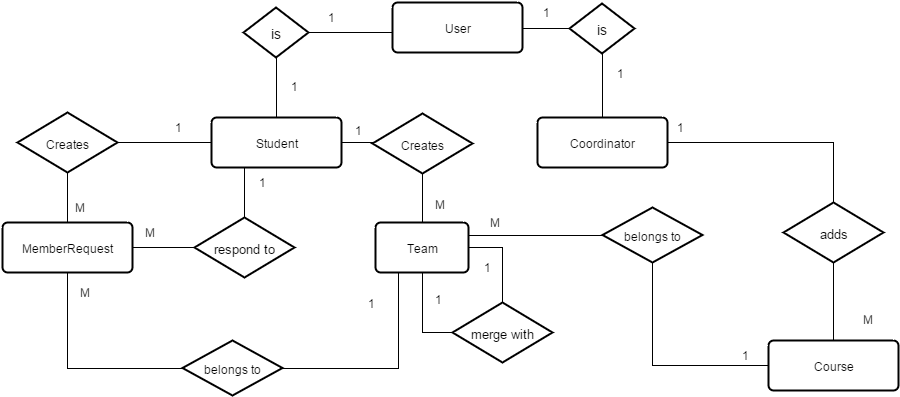

The diagram above was exported from draw.io. Its source (the exported page's mxGraphModel, read from the mxfile embedded in the PNG):
<mxGraphModel dx="1434" dy="814" grid="1" gridSize="10" guides="1" tooltips="1" connect="1" arrows="1" fold="1" page="1" pageScale="1" pageWidth="1169" pageHeight="826" background="#ffffff" math="0">
  <root>
    <mxCell id="0" />
    <mxCell id="1" parent="0" />
    <mxCell id="40" style="edgeStyle=orthogonalEdgeStyle;rounded=0;html=1;exitX=1;exitY=0.75;entryX=0;entryY=0.5;endArrow=none;endFill=0;jettySize=auto;orthogonalLoop=1;" parent="1" source="2" target="36" edge="1">
      <mxGeometry relative="1" as="geometry">
        <Array as="points">
          <mxPoint x="580" y="56" />
        </Array>
      </mxGeometry>
    </mxCell>
    <mxCell id="2" value="User" style="strokeWidth=2;rounded=1;arcSize=10;whiteSpace=wrap;html=1;" parent="1" vertex="1">
      <mxGeometry x="450" y="30" width="130" height="50" as="geometry" />
    </mxCell>
    <mxCell id="45" style="edgeStyle=orthogonalEdgeStyle;rounded=0;html=1;exitX=1;exitY=0.5;entryX=0;entryY=0.5;endArrow=none;endFill=0;jettySize=auto;orthogonalLoop=1;" parent="1" source="3" target="44" edge="1">
      <mxGeometry relative="1" as="geometry" />
    </mxCell>
    <mxCell id="3" value="Student" style="strokeWidth=2;rounded=1;arcSize=10;whiteSpace=wrap;html=1;" parent="1" vertex="1">
      <mxGeometry x="269" y="145" width="130" height="50" as="geometry" />
    </mxCell>
    <mxCell id="4" value="Course" style="strokeWidth=2;rounded=1;arcSize=10;whiteSpace=wrap;html=1;" parent="1" vertex="1">
      <mxGeometry x="826" y="368" width="130" height="50" as="geometry" />
    </mxCell>
    <mxCell id="5" value="MemberRequest" style="strokeWidth=2;rounded=1;arcSize=10;whiteSpace=wrap;html=1;" parent="1" vertex="1">
      <mxGeometry x="60" y="250" width="130" height="50" as="geometry" />
    </mxCell>
    <mxCell id="50" style="edgeStyle=orthogonalEdgeStyle;rounded=0;html=1;exitX=0;exitY=0.5;entryX=0.5;entryY=1;endArrow=none;endFill=0;jettySize=auto;orthogonalLoop=1;" parent="1" source="9" target="5" edge="1">
      <mxGeometry relative="1" as="geometry" />
    </mxCell>
    <mxCell id="51" style="edgeStyle=orthogonalEdgeStyle;rounded=0;html=1;exitX=1;exitY=0.5;entryX=0.25;entryY=1;endArrow=none;endFill=0;jettySize=auto;orthogonalLoop=1;" parent="1" source="9" target="43" edge="1">
      <mxGeometry relative="1" as="geometry" />
    </mxCell>
    <mxCell id="9" value="&lt;font style=&quot;font-size: 12px&quot;&gt;belongs to&lt;/font&gt;" style="shape=rhombus;strokeWidth=2;fontSize=17;perimeter=rhombusPerimeter;whiteSpace=wrap;html=1;" parent="1" vertex="1">
      <mxGeometry x="240" y="368" width="100" height="55" as="geometry" />
    </mxCell>
    <mxCell id="41" style="edgeStyle=orthogonalEdgeStyle;rounded=0;html=1;exitX=0.5;exitY=1;entryX=0.5;entryY=0;endArrow=none;endFill=0;jettySize=auto;orthogonalLoop=1;" parent="1" source="6" target="5" edge="1">
      <mxGeometry relative="1" as="geometry" />
    </mxCell>
    <mxCell id="42" style="edgeStyle=orthogonalEdgeStyle;rounded=0;html=1;exitX=1;exitY=0.5;entryX=0;entryY=0.5;endArrow=none;endFill=0;jettySize=auto;orthogonalLoop=1;" parent="1" source="6" target="3" edge="1">
      <mxGeometry relative="1" as="geometry" />
    </mxCell>
    <mxCell id="6" value="&lt;font style=&quot;font-size: 12px&quot;&gt;Creates&lt;/font&gt;" style="shape=rhombus;strokeWidth=2;fontSize=17;perimeter=rhombusPerimeter;whiteSpace=wrap;html=1;" parent="1" vertex="1">
      <mxGeometry x="75" y="140" width="100" height="60" as="geometry" />
    </mxCell>
    <mxCell id="52" style="edgeStyle=orthogonalEdgeStyle;rounded=0;html=1;exitX=0;exitY=0.5;entryX=0.5;entryY=1;endArrow=none;endFill=0;jettySize=auto;orthogonalLoop=1;" parent="1" source="8" target="43" edge="1">
      <mxGeometry relative="1" as="geometry" />
    </mxCell>
    <mxCell id="53" style="edgeStyle=orthogonalEdgeStyle;rounded=0;html=1;exitX=0.5;exitY=0;entryX=1;entryY=0.5;endArrow=none;endFill=0;jettySize=auto;orthogonalLoop=1;" parent="1" source="8" target="43" edge="1">
      <mxGeometry relative="1" as="geometry" />
    </mxCell>
    <mxCell id="8" value="&lt;font style=&quot;font-size: 13px&quot;&gt;merge with&lt;/font&gt;&lt;br&gt;" style="shape=rhombus;strokeWidth=2;fontSize=17;perimeter=rhombusPerimeter;whiteSpace=wrap;html=1;" parent="1" vertex="1">
      <mxGeometry x="510" y="330" width="100" height="60" as="geometry" />
    </mxCell>
    <mxCell id="55" style="edgeStyle=orthogonalEdgeStyle;rounded=0;html=1;exitX=1;exitY=0.5;entryX=0.5;entryY=0;endArrow=none;endFill=0;jettySize=auto;orthogonalLoop=1;" parent="1" source="32" target="54" edge="1">
      <mxGeometry relative="1" as="geometry" />
    </mxCell>
    <mxCell id="32" value="Coordinator" style="strokeWidth=2;rounded=1;arcSize=10;whiteSpace=wrap;html=1;" parent="1" vertex="1">
      <mxGeometry x="595" y="145" width="130" height="50" as="geometry" />
    </mxCell>
    <mxCell id="34" style="edgeStyle=orthogonalEdgeStyle;rounded=0;html=1;exitX=0.5;exitY=1;jettySize=auto;orthogonalLoop=1;endArrow=none;endFill=0;" parent="1" source="33" target="3" edge="1">
      <mxGeometry relative="1" as="geometry" />
    </mxCell>
    <mxCell id="35" style="edgeStyle=orthogonalEdgeStyle;rounded=0;html=1;exitX=1;exitY=0.5;entryX=0;entryY=0.5;endArrow=none;endFill=0;jettySize=auto;orthogonalLoop=1;" parent="1" source="33" target="2" edge="1">
      <mxGeometry relative="1" as="geometry">
        <Array as="points">
          <mxPoint x="450" y="60" />
        </Array>
      </mxGeometry>
    </mxCell>
    <mxCell id="33" value="&lt;font style=&quot;font-size: 14px&quot;&gt;is&lt;/font&gt;" style="shape=rhombus;strokeWidth=2;fontSize=17;perimeter=rhombusPerimeter;whiteSpace=wrap;html=1;" parent="1" vertex="1">
      <mxGeometry x="301" y="35" width="65" height="50" as="geometry" />
    </mxCell>
    <mxCell id="39" style="edgeStyle=orthogonalEdgeStyle;rounded=0;html=1;exitX=0.5;exitY=1;entryX=0.5;entryY=0;endArrow=none;endFill=0;jettySize=auto;orthogonalLoop=1;" parent="1" source="36" target="32" edge="1">
      <mxGeometry relative="1" as="geometry" />
    </mxCell>
    <mxCell id="36" value="&lt;font style=&quot;font-size: 14px&quot;&gt;is&lt;/font&gt;" style="shape=rhombus;strokeWidth=2;fontSize=17;perimeter=rhombusPerimeter;whiteSpace=wrap;html=1;" parent="1" vertex="1">
      <mxGeometry x="627" y="31" width="65" height="50" as="geometry" />
    </mxCell>
    <mxCell id="58" style="edgeStyle=orthogonalEdgeStyle;rounded=0;html=1;exitX=1;exitY=0.25;entryX=0;entryY=0.5;endArrow=none;endFill=0;jettySize=auto;orthogonalLoop=1;" parent="1" source="43" target="57" edge="1">
      <mxGeometry relative="1" as="geometry" />
    </mxCell>
    <mxCell id="43" value="Team" style="strokeWidth=2;rounded=1;arcSize=10;whiteSpace=wrap;html=1;" parent="1" vertex="1">
      <mxGeometry x="433" y="250" width="93" height="50" as="geometry" />
    </mxCell>
    <mxCell id="46" style="edgeStyle=orthogonalEdgeStyle;rounded=0;html=1;exitX=0.5;exitY=1;entryX=0.5;entryY=0;endArrow=none;endFill=0;jettySize=auto;orthogonalLoop=1;" parent="1" source="44" target="43" edge="1">
      <mxGeometry relative="1" as="geometry" />
    </mxCell>
    <mxCell id="44" value="&lt;font style=&quot;font-size: 12px&quot;&gt;Creates&lt;/font&gt;" style="shape=rhombus;strokeWidth=2;fontSize=17;perimeter=rhombusPerimeter;whiteSpace=wrap;html=1;" parent="1" vertex="1">
      <mxGeometry x="430" y="141" width="100" height="60" as="geometry" />
    </mxCell>
    <mxCell id="48" style="edgeStyle=orthogonalEdgeStyle;rounded=0;html=1;exitX=0.5;exitY=0;entryX=0.25;entryY=1;endArrow=none;endFill=0;jettySize=auto;orthogonalLoop=1;" parent="1" source="47" target="3" edge="1">
      <mxGeometry relative="1" as="geometry" />
    </mxCell>
    <mxCell id="49" style="edgeStyle=orthogonalEdgeStyle;rounded=0;html=1;exitX=0;exitY=0.5;entryX=1;entryY=0.5;endArrow=none;endFill=0;jettySize=auto;orthogonalLoop=1;" parent="1" source="47" target="5" edge="1">
      <mxGeometry relative="1" as="geometry" />
    </mxCell>
    <mxCell id="47" value="&lt;font style=&quot;font-size: 13px&quot;&gt;respond to&lt;/font&gt;&lt;br&gt;" style="shape=rhombus;strokeWidth=2;fontSize=17;perimeter=rhombusPerimeter;whiteSpace=wrap;html=1;" parent="1" vertex="1">
      <mxGeometry x="252" y="245" width="100" height="60" as="geometry" />
    </mxCell>
    <mxCell id="56" style="edgeStyle=orthogonalEdgeStyle;rounded=0;html=1;exitX=0.5;exitY=1;entryX=0.5;entryY=0;endArrow=none;endFill=0;jettySize=auto;orthogonalLoop=1;" parent="1" source="54" target="4" edge="1">
      <mxGeometry relative="1" as="geometry" />
    </mxCell>
    <mxCell id="54" value="&lt;font style=&quot;font-size: 13px&quot;&gt;adds&lt;/font&gt;" style="shape=rhombus;strokeWidth=2;fontSize=17;perimeter=rhombusPerimeter;whiteSpace=wrap;html=1;" parent="1" vertex="1">
      <mxGeometry x="841" y="230" width="100" height="60" as="geometry" />
    </mxCell>
    <mxCell id="59" style="edgeStyle=orthogonalEdgeStyle;rounded=0;html=1;exitX=0.5;exitY=1;entryX=0;entryY=0.5;endArrow=none;endFill=0;jettySize=auto;orthogonalLoop=1;" parent="1" source="57" target="4" edge="1">
      <mxGeometry relative="1" as="geometry" />
    </mxCell>
    <mxCell id="57" value="&lt;font style=&quot;font-size: 12px&quot;&gt;belongs to&lt;/font&gt;" style="shape=rhombus;strokeWidth=2;fontSize=17;perimeter=rhombusPerimeter;whiteSpace=wrap;html=1;" parent="1" vertex="1">
      <mxGeometry x="660" y="235" width="100" height="55" as="geometry" />
    </mxCell>
    <mxCell id="60" value="1" style="text;html=1;resizable=0;points=[];autosize=1;align=left;verticalAlign=top;spacingTop=-4;" parent="1" vertex="1">
      <mxGeometry x="383" y="35" width="20" height="20" as="geometry" />
    </mxCell>
    <mxCell id="61" value="1" style="text;html=1;resizable=0;points=[];autosize=1;align=left;verticalAlign=top;spacingTop=-4;" vertex="1" parent="1">
      <mxGeometry x="346" y="104" width="20" height="20" as="geometry" />
    </mxCell>
    <mxCell id="62" value="1" style="text;html=1;resizable=0;points=[];autosize=1;align=left;verticalAlign=top;spacingTop=-4;" vertex="1" parent="1">
      <mxGeometry x="598" y="30" width="20" height="20" as="geometry" />
    </mxCell>
    <mxCell id="63" value="1" style="text;html=1;resizable=0;points=[];autosize=1;align=left;verticalAlign=top;spacingTop=-4;" vertex="1" parent="1">
      <mxGeometry x="672" y="91" width="20" height="20" as="geometry" />
    </mxCell>
    <mxCell id="64" value="1" style="text;html=1;resizable=0;points=[];autosize=1;align=left;verticalAlign=top;spacingTop=-4;" vertex="1" parent="1">
      <mxGeometry x="732" y="145" width="20" height="20" as="geometry" />
    </mxCell>
    <mxCell id="65" value="M" style="text;html=1;resizable=0;points=[];autosize=1;align=left;verticalAlign=top;spacingTop=-4;" vertex="1" parent="1">
      <mxGeometry x="918" y="337" width="30" height="20" as="geometry" />
    </mxCell>
    <mxCell id="66" value="1" style="text;html=1;resizable=0;points=[];autosize=1;align=left;verticalAlign=top;spacingTop=-4;" vertex="1" parent="1">
      <mxGeometry x="797" y="373" width="20" height="20" as="geometry" />
    </mxCell>
    <mxCell id="67" value="M" style="text;html=1;resizable=0;points=[];autosize=1;align=left;verticalAlign=top;spacingTop=-4;" vertex="1" parent="1">
      <mxGeometry x="545" y="240" width="30" height="20" as="geometry" />
    </mxCell>
    <mxCell id="68" value="1" style="text;html=1;resizable=0;points=[];autosize=1;align=left;verticalAlign=top;spacingTop=-4;" vertex="1" parent="1">
      <mxGeometry x="490" y="317" width="20" height="20" as="geometry" />
    </mxCell>
    <mxCell id="69" value="1" style="text;html=1;resizable=0;points=[];autosize=1;align=left;verticalAlign=top;spacingTop=-4;" vertex="1" parent="1">
      <mxGeometry x="539" y="285" width="20" height="20" as="geometry" />
    </mxCell>
    <mxCell id="70" value="1" style="text;html=1;resizable=0;points=[];autosize=1;align=left;verticalAlign=top;spacingTop=-4;" vertex="1" parent="1">
      <mxGeometry x="230" y="145" width="20" height="20" as="geometry" />
    </mxCell>
    <mxCell id="71" value="M" style="text;html=1;resizable=0;points=[];autosize=1;align=left;verticalAlign=top;spacingTop=-4;" vertex="1" parent="1">
      <mxGeometry x="130" y="225" width="30" height="20" as="geometry" />
    </mxCell>
    <mxCell id="72" value="1" style="text;html=1;resizable=0;points=[];autosize=1;align=left;verticalAlign=top;spacingTop=-4;" vertex="1" parent="1">
      <mxGeometry x="314" y="200" width="20" height="20" as="geometry" />
    </mxCell>
    <mxCell id="73" value="M" style="text;html=1;resizable=0;points=[];autosize=1;align=left;verticalAlign=top;spacingTop=-4;" vertex="1" parent="1">
      <mxGeometry x="200" y="250" width="30" height="20" as="geometry" />
    </mxCell>
    <mxCell id="74" value="M" style="text;html=1;resizable=0;points=[];autosize=1;align=left;verticalAlign=top;spacingTop=-4;" vertex="1" parent="1">
      <mxGeometry x="135" y="310" width="30" height="20" as="geometry" />
    </mxCell>
    <mxCell id="75" value="1" style="text;html=1;resizable=0;points=[];autosize=1;align=left;verticalAlign=top;spacingTop=-4;" vertex="1" parent="1">
      <mxGeometry x="423" y="321" width="20" height="20" as="geometry" />
    </mxCell>
    <mxCell id="76" value="1" style="text;html=1;resizable=0;points=[];autosize=1;align=left;verticalAlign=top;spacingTop=-4;" vertex="1" parent="1">
      <mxGeometry x="410" y="148" width="20" height="20" as="geometry" />
    </mxCell>
    <mxCell id="77" value="M" style="text;html=1;resizable=0;points=[];autosize=1;align=left;verticalAlign=top;spacingTop=-4;" vertex="1" parent="1">
      <mxGeometry x="490" y="222" width="30" height="20" as="geometry" />
    </mxCell>
  </root>
</mxGraphModel>